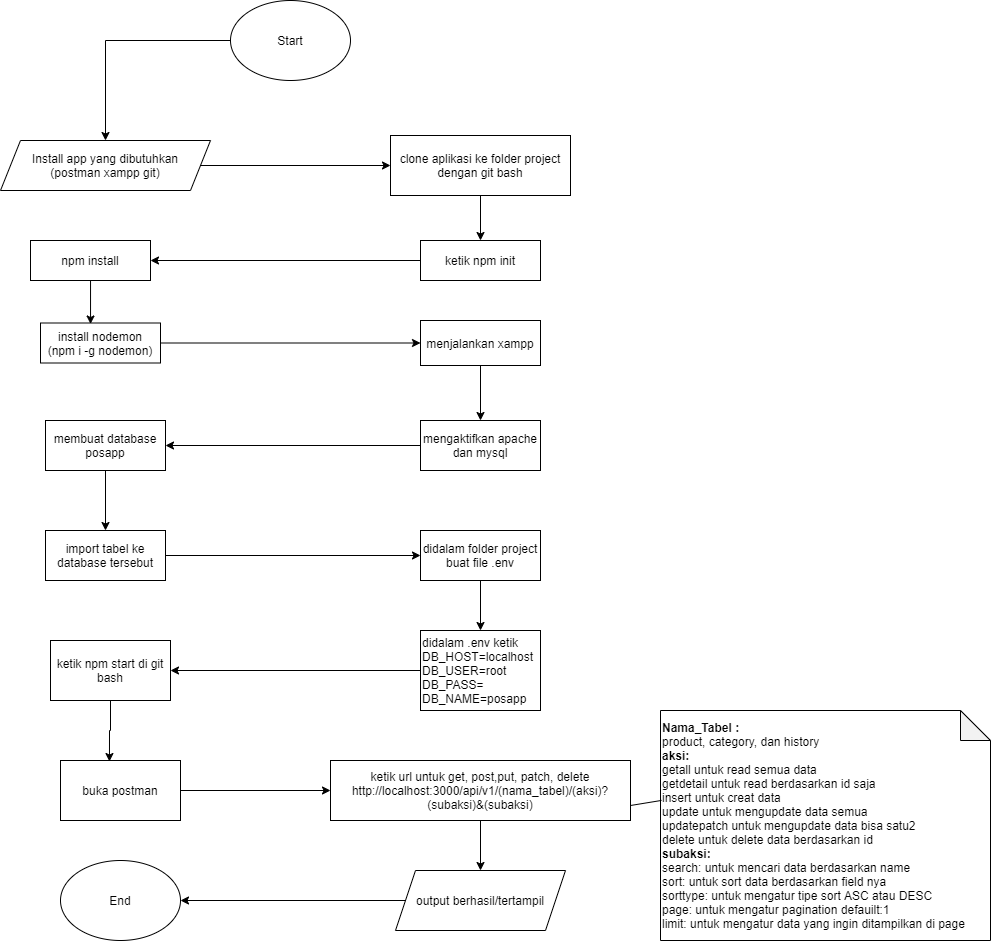

The diagram above was exported from draw.io. Its source (the exported page's mxGraphModel, read from the mxfile embedded in the PNG):
<mxGraphModel dx="868" dy="482" grid="1" gridSize="10" guides="1" tooltips="1" connect="1" arrows="1" fold="1" page="1" pageScale="1" pageWidth="827" pageHeight="1169" math="0" shadow="0">
  <root>
    <mxCell id="0" />
    <mxCell id="1" parent="0" />
    <mxCell id="pMbJwr8E1R_IiHuojoFD-23" style="edgeStyle=orthogonalEdgeStyle;rounded=0;orthogonalLoop=1;jettySize=auto;html=1;entryX=0.5;entryY=0;entryDx=0;entryDy=0;" parent="1" source="pMbJwr8E1R_IiHuojoFD-1" target="pMbJwr8E1R_IiHuojoFD-2" edge="1">
      <mxGeometry relative="1" as="geometry" />
    </mxCell>
    <mxCell id="pMbJwr8E1R_IiHuojoFD-1" value="Start" style="ellipse;whiteSpace=wrap;html=1;" parent="1" vertex="1">
      <mxGeometry x="330" y="30" width="120" height="80" as="geometry" />
    </mxCell>
    <mxCell id="pMbJwr8E1R_IiHuojoFD-24" style="edgeStyle=orthogonalEdgeStyle;rounded=0;orthogonalLoop=1;jettySize=auto;html=1;entryX=0;entryY=0.5;entryDx=0;entryDy=0;" parent="1" source="pMbJwr8E1R_IiHuojoFD-2" target="pMbJwr8E1R_IiHuojoFD-3" edge="1">
      <mxGeometry relative="1" as="geometry" />
    </mxCell>
    <mxCell id="pMbJwr8E1R_IiHuojoFD-2" value="Install app yang dibutuhkan&lt;br&gt;(postman xampp git)" style="shape=parallelogram;perimeter=parallelogramPerimeter;whiteSpace=wrap;html=1;fixedSize=1;" parent="1" vertex="1">
      <mxGeometry x="100" y="170" width="210" height="50" as="geometry" />
    </mxCell>
    <mxCell id="pMbJwr8E1R_IiHuojoFD-25" style="edgeStyle=orthogonalEdgeStyle;rounded=0;orthogonalLoop=1;jettySize=auto;html=1;entryX=0.5;entryY=0;entryDx=0;entryDy=0;" parent="1" source="pMbJwr8E1R_IiHuojoFD-3" target="pMbJwr8E1R_IiHuojoFD-7" edge="1">
      <mxGeometry relative="1" as="geometry" />
    </mxCell>
    <mxCell id="pMbJwr8E1R_IiHuojoFD-3" value="clone aplikasi ke folder project dengan git bash" style="rounded=0;whiteSpace=wrap;html=1;" parent="1" vertex="1">
      <mxGeometry x="490" y="165" width="180" height="60" as="geometry" />
    </mxCell>
    <mxCell id="pMbJwr8E1R_IiHuojoFD-6" value="End" style="ellipse;whiteSpace=wrap;html=1;" parent="1" vertex="1">
      <mxGeometry x="160" y="890" width="120" height="80" as="geometry" />
    </mxCell>
    <mxCell id="pMbJwr8E1R_IiHuojoFD-26" style="edgeStyle=orthogonalEdgeStyle;rounded=0;orthogonalLoop=1;jettySize=auto;html=1;entryX=1;entryY=0.5;entryDx=0;entryDy=0;" parent="1" source="pMbJwr8E1R_IiHuojoFD-7" target="pMbJwr8E1R_IiHuojoFD-8" edge="1">
      <mxGeometry relative="1" as="geometry" />
    </mxCell>
    <mxCell id="pMbJwr8E1R_IiHuojoFD-7" value="ketik npm init" style="rounded=0;whiteSpace=wrap;html=1;" parent="1" vertex="1">
      <mxGeometry x="520" y="270" width="120" height="40" as="geometry" />
    </mxCell>
    <mxCell id="pMbJwr8E1R_IiHuojoFD-27" style="edgeStyle=orthogonalEdgeStyle;rounded=0;orthogonalLoop=1;jettySize=auto;html=1;entryX=0.417;entryY=0.025;entryDx=0;entryDy=0;entryPerimeter=0;" parent="1" source="pMbJwr8E1R_IiHuojoFD-8" target="pMbJwr8E1R_IiHuojoFD-9" edge="1">
      <mxGeometry relative="1" as="geometry" />
    </mxCell>
    <mxCell id="pMbJwr8E1R_IiHuojoFD-8" value="npm install" style="rounded=0;whiteSpace=wrap;html=1;" parent="1" vertex="1">
      <mxGeometry x="130" y="270" width="120" height="40" as="geometry" />
    </mxCell>
    <mxCell id="pMbJwr8E1R_IiHuojoFD-28" style="edgeStyle=orthogonalEdgeStyle;rounded=0;orthogonalLoop=1;jettySize=auto;html=1;exitX=1;exitY=0.5;exitDx=0;exitDy=0;entryX=0;entryY=0.5;entryDx=0;entryDy=0;" parent="1" source="pMbJwr8E1R_IiHuojoFD-9" target="pMbJwr8E1R_IiHuojoFD-10" edge="1">
      <mxGeometry relative="1" as="geometry" />
    </mxCell>
    <mxCell id="pMbJwr8E1R_IiHuojoFD-9" value="install nodemon&lt;br&gt;(npm i -g nodemon)" style="rounded=0;whiteSpace=wrap;html=1;" parent="1" vertex="1">
      <mxGeometry x="140" y="352.5" width="120" height="40" as="geometry" />
    </mxCell>
    <mxCell id="pMbJwr8E1R_IiHuojoFD-29" style="edgeStyle=orthogonalEdgeStyle;rounded=0;orthogonalLoop=1;jettySize=auto;html=1;" parent="1" source="pMbJwr8E1R_IiHuojoFD-10" target="pMbJwr8E1R_IiHuojoFD-11" edge="1">
      <mxGeometry relative="1" as="geometry" />
    </mxCell>
    <mxCell id="pMbJwr8E1R_IiHuojoFD-10" value="menjalankan xampp" style="rounded=0;whiteSpace=wrap;html=1;" parent="1" vertex="1">
      <mxGeometry x="520" y="350" width="120" height="45" as="geometry" />
    </mxCell>
    <mxCell id="pMbJwr8E1R_IiHuojoFD-30" style="edgeStyle=orthogonalEdgeStyle;rounded=0;orthogonalLoop=1;jettySize=auto;html=1;entryX=1;entryY=0.5;entryDx=0;entryDy=0;" parent="1" source="pMbJwr8E1R_IiHuojoFD-11" target="pMbJwr8E1R_IiHuojoFD-12" edge="1">
      <mxGeometry relative="1" as="geometry" />
    </mxCell>
    <mxCell id="pMbJwr8E1R_IiHuojoFD-11" value="mengaktifkan apache dan mysql" style="rounded=0;whiteSpace=wrap;html=1;" parent="1" vertex="1">
      <mxGeometry x="520" y="450" width="120" height="50" as="geometry" />
    </mxCell>
    <mxCell id="pMbJwr8E1R_IiHuojoFD-31" style="edgeStyle=orthogonalEdgeStyle;rounded=0;orthogonalLoop=1;jettySize=auto;html=1;entryX=0.5;entryY=0;entryDx=0;entryDy=0;" parent="1" source="pMbJwr8E1R_IiHuojoFD-12" target="pMbJwr8E1R_IiHuojoFD-13" edge="1">
      <mxGeometry relative="1" as="geometry">
        <mxPoint x="210" y="710" as="targetPoint" />
      </mxGeometry>
    </mxCell>
    <mxCell id="pMbJwr8E1R_IiHuojoFD-12" value="membuat database posapp" style="rounded=0;whiteSpace=wrap;html=1;" parent="1" vertex="1">
      <mxGeometry x="145" y="450" width="120" height="50" as="geometry" />
    </mxCell>
    <mxCell id="pMbJwr8E1R_IiHuojoFD-33" style="edgeStyle=orthogonalEdgeStyle;rounded=0;orthogonalLoop=1;jettySize=auto;html=1;entryX=0;entryY=0.5;entryDx=0;entryDy=0;" parent="1" source="pMbJwr8E1R_IiHuojoFD-13" target="pMbJwr8E1R_IiHuojoFD-14" edge="1">
      <mxGeometry relative="1" as="geometry">
        <mxPoint x="440" y="775" as="targetPoint" />
      </mxGeometry>
    </mxCell>
    <mxCell id="pMbJwr8E1R_IiHuojoFD-13" value="import tabel ke database tersebut" style="rounded=0;whiteSpace=wrap;html=1;" parent="1" vertex="1">
      <mxGeometry x="145" y="560" width="120" height="50" as="geometry" />
    </mxCell>
    <mxCell id="pMbJwr8E1R_IiHuojoFD-40" style="edgeStyle=orthogonalEdgeStyle;rounded=0;orthogonalLoop=1;jettySize=auto;html=1;entryX=0.5;entryY=0;entryDx=0;entryDy=0;" parent="1" source="pMbJwr8E1R_IiHuojoFD-14" target="pMbJwr8E1R_IiHuojoFD-15" edge="1">
      <mxGeometry relative="1" as="geometry" />
    </mxCell>
    <mxCell id="pMbJwr8E1R_IiHuojoFD-14" value="didalam folder project buat file .env" style="rounded=0;whiteSpace=wrap;html=1;" parent="1" vertex="1">
      <mxGeometry x="520" y="560" width="120" height="50" as="geometry" />
    </mxCell>
    <mxCell id="pMbJwr8E1R_IiHuojoFD-35" style="edgeStyle=orthogonalEdgeStyle;rounded=0;orthogonalLoop=1;jettySize=auto;html=1;entryX=1;entryY=0.5;entryDx=0;entryDy=0;" parent="1" source="pMbJwr8E1R_IiHuojoFD-15" target="pMbJwr8E1R_IiHuojoFD-17" edge="1">
      <mxGeometry relative="1" as="geometry" />
    </mxCell>
    <mxCell id="pMbJwr8E1R_IiHuojoFD-15" value="didalam .env ketik&amp;nbsp;&lt;br&gt;&lt;div&gt;DB_HOST=localhost&lt;/div&gt;&lt;div&gt;&lt;span&gt;&#09;&#09;&#09;&lt;/span&gt;DB_USER=root&lt;/div&gt;&lt;div&gt;&lt;span&gt;&#09;&#09;&#09;&lt;/span&gt;DB_PASS=&lt;/div&gt;&lt;div&gt;&lt;span&gt;&#09;&#09;&#09;&lt;/span&gt;DB_NAME=posapp&lt;/div&gt;" style="rounded=0;whiteSpace=wrap;html=1;align=left;" parent="1" vertex="1">
      <mxGeometry x="520" y="660" width="120" height="80" as="geometry" />
    </mxCell>
    <mxCell id="pMbJwr8E1R_IiHuojoFD-36" style="edgeStyle=orthogonalEdgeStyle;rounded=0;orthogonalLoop=1;jettySize=auto;html=1;entryX=0.408;entryY=0.017;entryDx=0;entryDy=0;entryPerimeter=0;" parent="1" source="pMbJwr8E1R_IiHuojoFD-17" target="pMbJwr8E1R_IiHuojoFD-18" edge="1">
      <mxGeometry relative="1" as="geometry" />
    </mxCell>
    <mxCell id="pMbJwr8E1R_IiHuojoFD-17" value="ketik npm start di git bash" style="rounded=0;whiteSpace=wrap;html=1;" parent="1" vertex="1">
      <mxGeometry x="150" y="670" width="120" height="60" as="geometry" />
    </mxCell>
    <mxCell id="pMbJwr8E1R_IiHuojoFD-39" style="edgeStyle=orthogonalEdgeStyle;rounded=0;orthogonalLoop=1;jettySize=auto;html=1;" parent="1" source="pMbJwr8E1R_IiHuojoFD-18" target="pMbJwr8E1R_IiHuojoFD-19" edge="1">
      <mxGeometry relative="1" as="geometry" />
    </mxCell>
    <mxCell id="pMbJwr8E1R_IiHuojoFD-18" value="buka postman" style="rounded=0;whiteSpace=wrap;html=1;" parent="1" vertex="1">
      <mxGeometry x="160" y="790" width="120" height="60" as="geometry" />
    </mxCell>
    <mxCell id="pMbJwr8E1R_IiHuojoFD-41" style="edgeStyle=orthogonalEdgeStyle;rounded=0;orthogonalLoop=1;jettySize=auto;html=1;entryX=0.5;entryY=0;entryDx=0;entryDy=0;" parent="1" source="pMbJwr8E1R_IiHuojoFD-19" target="pMbJwr8E1R_IiHuojoFD-21" edge="1">
      <mxGeometry relative="1" as="geometry" />
    </mxCell>
    <mxCell id="pMbJwr8E1R_IiHuojoFD-19" value="ketik url untuk get, post,put, patch, delete&lt;br&gt;&lt;span style=&quot;text-align: left&quot;&gt;http://localhost:3000/api/v1/(nama_tabel)/(aksi)?(subaksi)&amp;amp;(subaksi)&lt;/span&gt;" style="rounded=0;whiteSpace=wrap;html=1;" parent="1" vertex="1">
      <mxGeometry x="430" y="790" width="300" height="60" as="geometry" />
    </mxCell>
    <mxCell id="pMbJwr8E1R_IiHuojoFD-42" style="edgeStyle=orthogonalEdgeStyle;rounded=0;orthogonalLoop=1;jettySize=auto;html=1;entryX=1;entryY=0.5;entryDx=0;entryDy=0;" parent="1" source="pMbJwr8E1R_IiHuojoFD-21" target="pMbJwr8E1R_IiHuojoFD-6" edge="1">
      <mxGeometry relative="1" as="geometry" />
    </mxCell>
    <mxCell id="pMbJwr8E1R_IiHuojoFD-21" value="output berhasil/tertampil" style="shape=parallelogram;perimeter=parallelogramPerimeter;whiteSpace=wrap;html=1;fixedSize=1;" parent="1" vertex="1">
      <mxGeometry x="495" y="900" width="170" height="60" as="geometry" />
    </mxCell>
    <mxCell id="yNV1QHotge5N2-pt21QW-1" value="&lt;b&gt;Nama_Tabel :&lt;br&gt;&lt;/b&gt;product, category, dan history&lt;br&gt;&lt;b&gt;aksi:&lt;/b&gt;&lt;br&gt;getall untuk read semua data&lt;br&gt;getdetail untuk read berdasarkan id saja&lt;br&gt;insert untuk creat data&lt;br&gt;update untuk mengupdate data semua&lt;br&gt;updatepatch untuk mengupdate data bisa satu2&lt;br&gt;delete untuk delete data berdasarkan id&lt;br&gt;&lt;b&gt;subaksi:&lt;/b&gt;&lt;br&gt;search: untuk mencari data berdasarkan name&lt;br&gt;sort: untuk sort data berdasarkan field nya&lt;br&gt;sorttype: untuk mengatur tipe sort ASC atau DESC&lt;br&gt;page: untuk mengatur pagination defauilt:1&lt;br&gt;limit: untuk mengatur data yang ingin ditampilkan di page" style="shape=note;whiteSpace=wrap;html=1;backgroundOutline=1;darkOpacity=0.05;align=left;" vertex="1" parent="1">
      <mxGeometry x="760" y="740" width="330" height="230" as="geometry" />
    </mxCell>
    <mxCell id="yNV1QHotge5N2-pt21QW-2" value="" style="endArrow=none;html=1;entryX=0.003;entryY=0.391;entryDx=0;entryDy=0;entryPerimeter=0;exitX=1;exitY=0.75;exitDx=0;exitDy=0;" edge="1" parent="1" source="pMbJwr8E1R_IiHuojoFD-19" target="yNV1QHotge5N2-pt21QW-1">
      <mxGeometry width="50" height="50" relative="1" as="geometry">
        <mxPoint x="640" y="860" as="sourcePoint" />
        <mxPoint x="690" y="810" as="targetPoint" />
      </mxGeometry>
    </mxCell>
  </root>
</mxGraphModel>